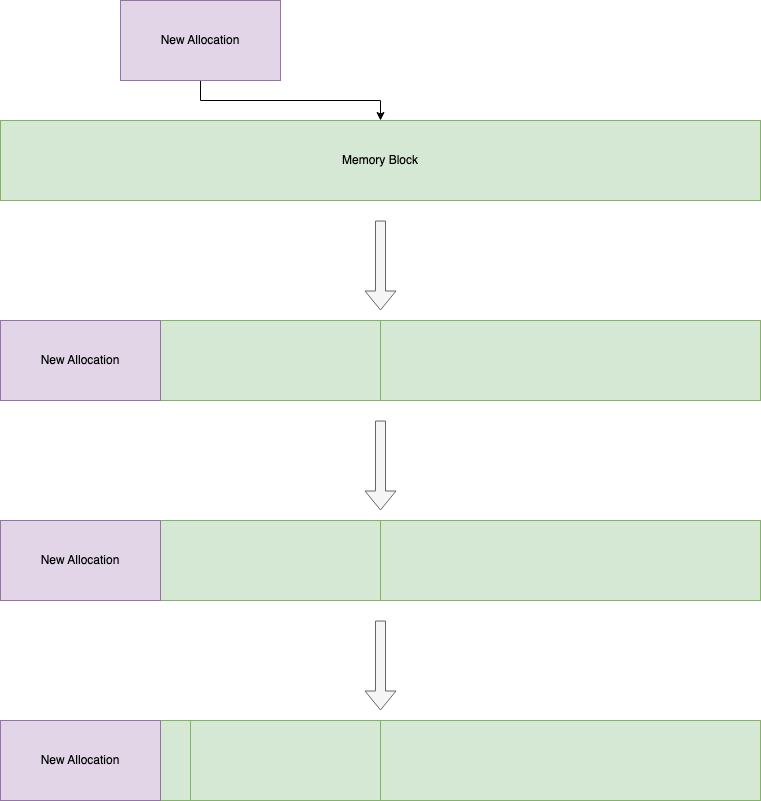

The diagram above was exported from draw.io. Its source (the exported page's mxGraphModel, read from the mxfile embedded in the PNG):
<mxGraphModel dx="1026" dy="772" grid="1" gridSize="10" guides="1" tooltips="1" connect="1" arrows="1" fold="1" page="1" pageScale="1" pageWidth="827" pageHeight="1169" math="0" shadow="0">
  <root>
    <mxCell id="0" />
    <mxCell id="1" parent="0" />
    <mxCell id="qC-0hG7HwZCZqO3fC7Wx-2" value="Memory Block" style="rounded=0;whiteSpace=wrap;html=1;fillColor=#d5e8d4;strokeColor=#82b366;" vertex="1" parent="1">
      <mxGeometry x="40" y="160" width="760" height="80" as="geometry" />
    </mxCell>
    <mxCell id="qC-0hG7HwZCZqO3fC7Wx-4" style="edgeStyle=orthogonalEdgeStyle;rounded=0;orthogonalLoop=1;jettySize=auto;html=1;entryX=0.5;entryY=0;entryDx=0;entryDy=0;" edge="1" parent="1" source="qC-0hG7HwZCZqO3fC7Wx-3" target="qC-0hG7HwZCZqO3fC7Wx-2">
      <mxGeometry relative="1" as="geometry" />
    </mxCell>
    <mxCell id="qC-0hG7HwZCZqO3fC7Wx-3" value="New Allocation" style="rounded=0;whiteSpace=wrap;html=1;fillColor=#e1d5e7;strokeColor=#9673a6;" vertex="1" parent="1">
      <mxGeometry x="160" y="40" width="160" height="80" as="geometry" />
    </mxCell>
    <mxCell id="qC-0hG7HwZCZqO3fC7Wx-5" value="" style="rounded=0;whiteSpace=wrap;html=1;fillColor=#d5e8d4;strokeColor=#82b366;" vertex="1" parent="1">
      <mxGeometry x="40" y="360" width="380" height="80" as="geometry" />
    </mxCell>
    <mxCell id="qC-0hG7HwZCZqO3fC7Wx-8" value="New Allocation" style="rounded=0;whiteSpace=wrap;html=1;fillColor=#e1d5e7;strokeColor=#9673a6;" vertex="1" parent="1">
      <mxGeometry x="40" y="360" width="160" height="80" as="geometry" />
    </mxCell>
    <mxCell id="qC-0hG7HwZCZqO3fC7Wx-11" value="" style="rounded=0;whiteSpace=wrap;html=1;fillColor=#d5e8d4;strokeColor=#82b366;" vertex="1" parent="1">
      <mxGeometry x="420" y="360" width="380" height="80" as="geometry" />
    </mxCell>
    <mxCell id="qC-0hG7HwZCZqO3fC7Wx-12" value="" style="rounded=0;whiteSpace=wrap;html=1;fillColor=#d5e8d4;strokeColor=#82b366;" vertex="1" parent="1">
      <mxGeometry x="40" y="560" width="380" height="80" as="geometry" />
    </mxCell>
    <mxCell id="qC-0hG7HwZCZqO3fC7Wx-13" value="New Allocation" style="rounded=0;whiteSpace=wrap;html=1;fillColor=#e1d5e7;strokeColor=#9673a6;" vertex="1" parent="1">
      <mxGeometry x="40" y="560" width="160" height="80" as="geometry" />
    </mxCell>
    <mxCell id="qC-0hG7HwZCZqO3fC7Wx-14" value="" style="rounded=0;whiteSpace=wrap;html=1;fillColor=#d5e8d4;strokeColor=#82b366;" vertex="1" parent="1">
      <mxGeometry x="420" y="560" width="380" height="80" as="geometry" />
    </mxCell>
    <mxCell id="qC-0hG7HwZCZqO3fC7Wx-15" value="" style="shape=flexArrow;endArrow=classic;html=1;rounded=0;fillColor=#f5f5f5;strokeColor=#666666;" edge="1" parent="1">
      <mxGeometry width="50" height="50" relative="1" as="geometry">
        <mxPoint x="420" y="460" as="sourcePoint" />
        <mxPoint x="420" y="550" as="targetPoint" />
      </mxGeometry>
    </mxCell>
    <mxCell id="qC-0hG7HwZCZqO3fC7Wx-16" value="" style="shape=flexArrow;endArrow=classic;html=1;rounded=0;fillColor=#f5f5f5;strokeColor=#666666;" edge="1" parent="1">
      <mxGeometry width="50" height="50" relative="1" as="geometry">
        <mxPoint x="420" y="260" as="sourcePoint" />
        <mxPoint x="420" y="350" as="targetPoint" />
      </mxGeometry>
    </mxCell>
    <mxCell id="qC-0hG7HwZCZqO3fC7Wx-17" value="" style="rounded=0;whiteSpace=wrap;html=1;fillColor=#d5e8d4;strokeColor=#82b366;" vertex="1" parent="1">
      <mxGeometry x="40" y="760" width="190" height="80" as="geometry" />
    </mxCell>
    <mxCell id="qC-0hG7HwZCZqO3fC7Wx-18" value="New Allocation" style="rounded=0;whiteSpace=wrap;html=1;fillColor=#e1d5e7;strokeColor=#9673a6;" vertex="1" parent="1">
      <mxGeometry x="40" y="760" width="160" height="80" as="geometry" />
    </mxCell>
    <mxCell id="qC-0hG7HwZCZqO3fC7Wx-19" value="" style="rounded=0;whiteSpace=wrap;html=1;fillColor=#d5e8d4;strokeColor=#82b366;" vertex="1" parent="1">
      <mxGeometry x="420" y="760" width="380" height="80" as="geometry" />
    </mxCell>
    <mxCell id="qC-0hG7HwZCZqO3fC7Wx-20" value="" style="shape=flexArrow;endArrow=classic;html=1;rounded=0;fillColor=#f5f5f5;strokeColor=#666666;" edge="1" parent="1">
      <mxGeometry width="50" height="50" relative="1" as="geometry">
        <mxPoint x="420" y="660" as="sourcePoint" />
        <mxPoint x="420" y="750" as="targetPoint" />
      </mxGeometry>
    </mxCell>
    <mxCell id="qC-0hG7HwZCZqO3fC7Wx-21" value="" style="rounded=0;whiteSpace=wrap;html=1;fillColor=#d5e8d4;strokeColor=#82b366;" vertex="1" parent="1">
      <mxGeometry x="230" y="760" width="190" height="80" as="geometry" />
    </mxCell>
  </root>
</mxGraphModel>